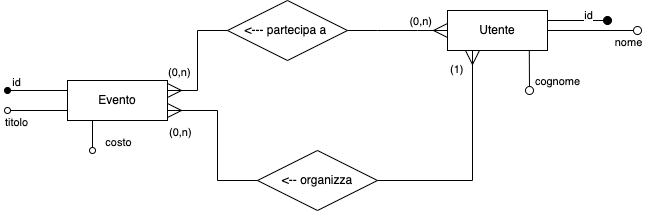

The diagram above was exported from draw.io. Its source (the exported page's mxGraphModel, read from the mxfile embedded in the PNG):
<mxGraphModel dx="898" dy="391" grid="1" gridSize="10" guides="1" tooltips="1" connect="1" arrows="1" fold="1" page="1" pageScale="1" pageWidth="850" pageHeight="1100" math="0" shadow="0">
  <root>
    <mxCell id="0" />
    <mxCell id="1" parent="0" />
    <mxCell id="HOht50SDp8OuSvQuCi-b-38" value="Evento" style="whiteSpace=wrap;html=1;align=center;" vertex="1" parent="1">
      <mxGeometry x="150" y="210" width="100" height="40" as="geometry" />
    </mxCell>
    <mxCell id="HOht50SDp8OuSvQuCi-b-39" value="Utente" style="whiteSpace=wrap;html=1;align=center;" vertex="1" parent="1">
      <mxGeometry x="530" y="140" width="100" height="40" as="geometry" />
    </mxCell>
    <mxCell id="HOht50SDp8OuSvQuCi-b-40" value="&amp;lt;--- partecipa a&amp;nbsp;" style="shape=rhombus;perimeter=rhombusPerimeter;whiteSpace=wrap;html=1;align=center;" vertex="1" parent="1">
      <mxGeometry x="310" y="130" width="120" height="60" as="geometry" />
    </mxCell>
    <mxCell id="HOht50SDp8OuSvQuCi-b-41" value="" style="edgeStyle=entityRelationEdgeStyle;fontSize=12;html=1;endArrow=ERmany;rounded=0;exitX=1;exitY=0.5;exitDx=0;exitDy=0;entryX=0;entryY=0.5;entryDx=0;entryDy=0;strokeWidth=1;endSize=12;" edge="1" parent="1" source="HOht50SDp8OuSvQuCi-b-40" target="HOht50SDp8OuSvQuCi-b-39">
      <mxGeometry width="100" height="100" relative="1" as="geometry">
        <mxPoint x="385" y="100" as="sourcePoint" />
        <mxPoint x="485" as="targetPoint" />
      </mxGeometry>
    </mxCell>
    <mxCell id="HOht50SDp8OuSvQuCi-b-42" value="(0,n)" style="edgeLabel;html=1;align=right;verticalAlign=bottom;resizable=0;points=[];" vertex="1" connectable="0" parent="HOht50SDp8OuSvQuCi-b-41">
      <mxGeometry x="0.7092" y="1" relative="1" as="geometry">
        <mxPoint as="offset" />
      </mxGeometry>
    </mxCell>
    <mxCell id="HOht50SDp8OuSvQuCi-b-43" value="" style="fontSize=12;html=1;endArrow=ERmany;rounded=0;exitX=0;exitY=0.5;exitDx=0;exitDy=0;endSize=12;edgeStyle=orthogonalEdgeStyle;" edge="1" parent="1" source="HOht50SDp8OuSvQuCi-b-40">
      <mxGeometry width="100" height="100" relative="1" as="geometry">
        <mxPoint x="240" y="190" as="sourcePoint" />
        <mxPoint x="250" y="220" as="targetPoint" />
        <Array as="points">
          <mxPoint x="280" y="160" />
          <mxPoint x="280" y="220" />
        </Array>
      </mxGeometry>
    </mxCell>
    <mxCell id="HOht50SDp8OuSvQuCi-b-44" value="(0,n)" style="edgeLabel;html=1;align=left;verticalAlign=bottom;resizable=0;points=[];" vertex="1" connectable="0" parent="HOht50SDp8OuSvQuCi-b-43">
      <mxGeometry x="0.7538" y="1" relative="1" as="geometry">
        <mxPoint x="-16" y="-11" as="offset" />
      </mxGeometry>
    </mxCell>
    <mxCell id="HOht50SDp8OuSvQuCi-b-45" value="" style="endArrow=none;html=1;rounded=0;endSize=8;strokeWidth=1;entryX=0;entryY=0.25;entryDx=0;entryDy=0;startArrow=oval;startFill=1;" edge="1" parent="1" target="HOht50SDp8OuSvQuCi-b-38">
      <mxGeometry width="50" height="50" relative="1" as="geometry">
        <mxPoint x="90" y="220" as="sourcePoint" />
        <mxPoint x="250" y="250" as="targetPoint" />
      </mxGeometry>
    </mxCell>
    <mxCell id="HOht50SDp8OuSvQuCi-b-46" value="id" style="edgeLabel;html=1;align=center;verticalAlign=bottom;resizable=0;points=[];" vertex="1" connectable="0" parent="HOht50SDp8OuSvQuCi-b-45">
      <mxGeometry x="-0.721" relative="1" as="geometry">
        <mxPoint as="offset" />
      </mxGeometry>
    </mxCell>
    <mxCell id="HOht50SDp8OuSvQuCi-b-47" value="" style="endArrow=oval;html=1;rounded=0;endSize=8;strokeWidth=1;exitX=1;exitY=0.25;exitDx=0;exitDy=0;endFill=1;" edge="1" parent="1" source="HOht50SDp8OuSvQuCi-b-39">
      <mxGeometry width="50" height="50" relative="1" as="geometry">
        <mxPoint x="370" y="270" as="sourcePoint" />
        <mxPoint x="690" y="150" as="targetPoint" />
      </mxGeometry>
    </mxCell>
    <mxCell id="HOht50SDp8OuSvQuCi-b-48" value="id" style="edgeLabel;html=1;align=center;verticalAlign=bottom;resizable=0;points=[];" vertex="1" connectable="0" parent="HOht50SDp8OuSvQuCi-b-47">
      <mxGeometry x="0.3326" y="-3" relative="1" as="geometry">
        <mxPoint as="offset" />
      </mxGeometry>
    </mxCell>
    <mxCell id="HOht50SDp8OuSvQuCi-b-49" value="" style="endArrow=none;html=1;rounded=0;endSize=8;strokeWidth=1;entryX=0;entryY=0.75;entryDx=0;entryDy=0;startArrow=oval;startFill=0;" edge="1" parent="1" target="HOht50SDp8OuSvQuCi-b-38">
      <mxGeometry width="50" height="50" relative="1" as="geometry">
        <mxPoint x="90" y="240" as="sourcePoint" />
        <mxPoint x="140" y="240" as="targetPoint" />
      </mxGeometry>
    </mxCell>
    <mxCell id="HOht50SDp8OuSvQuCi-b-50" value="titolo" style="edgeLabel;html=1;align=center;verticalAlign=bottom;resizable=0;points=[];" vertex="1" connectable="0" parent="HOht50SDp8OuSvQuCi-b-49">
      <mxGeometry x="-0.721" relative="1" as="geometry">
        <mxPoint y="20" as="offset" />
      </mxGeometry>
    </mxCell>
    <mxCell id="HOht50SDp8OuSvQuCi-b-51" value="" style="endArrow=none;html=1;rounded=0;endSize=8;strokeWidth=1;entryX=0.25;entryY=1;entryDx=0;entryDy=0;startArrow=oval;startFill=0;" edge="1" parent="1" target="HOht50SDp8OuSvQuCi-b-38">
      <mxGeometry width="50" height="50" relative="1" as="geometry">
        <mxPoint x="175" y="280" as="sourcePoint" />
        <mxPoint x="160" y="250" as="targetPoint" />
      </mxGeometry>
    </mxCell>
    <mxCell id="HOht50SDp8OuSvQuCi-b-52" value="costo" style="edgeLabel;html=1;align=center;verticalAlign=bottom;resizable=0;points=[];" vertex="1" connectable="0" parent="HOht50SDp8OuSvQuCi-b-51">
      <mxGeometry x="-0.721" relative="1" as="geometry">
        <mxPoint x="25" y="4" as="offset" />
      </mxGeometry>
    </mxCell>
    <mxCell id="HOht50SDp8OuSvQuCi-b-53" value="" style="endArrow=oval;html=1;rounded=0;endSize=8;strokeWidth=1;exitX=1;exitY=0.5;exitDx=0;exitDy=0;endFill=0;" edge="1" parent="1" source="HOht50SDp8OuSvQuCi-b-39">
      <mxGeometry width="50" height="50" relative="1" as="geometry">
        <mxPoint x="640" y="160" as="sourcePoint" />
        <mxPoint x="720" y="160" as="targetPoint" />
      </mxGeometry>
    </mxCell>
    <mxCell id="HOht50SDp8OuSvQuCi-b-54" value="nome" style="edgeLabel;html=1;align=center;verticalAlign=bottom;resizable=0;points=[];" vertex="1" connectable="0" parent="HOht50SDp8OuSvQuCi-b-53">
      <mxGeometry x="0.3326" y="-3" relative="1" as="geometry">
        <mxPoint x="20" y="17" as="offset" />
      </mxGeometry>
    </mxCell>
    <mxCell id="HOht50SDp8OuSvQuCi-b-55" value="" style="endArrow=oval;html=1;rounded=0;endSize=8;strokeWidth=1;exitX=0.818;exitY=1.009;exitDx=0;exitDy=0;endFill=0;exitPerimeter=0;" edge="1" parent="1" source="HOht50SDp8OuSvQuCi-b-39">
      <mxGeometry width="50" height="50" relative="1" as="geometry">
        <mxPoint x="650" y="190" as="sourcePoint" />
        <mxPoint x="612" y="220" as="targetPoint" />
      </mxGeometry>
    </mxCell>
    <mxCell id="HOht50SDp8OuSvQuCi-b-56" value="cognome" style="edgeLabel;html=1;align=center;verticalAlign=bottom;resizable=0;points=[];" vertex="1" connectable="0" parent="HOht50SDp8OuSvQuCi-b-55">
      <mxGeometry x="0.3326" y="-3" relative="1" as="geometry">
        <mxPoint x="31" y="13" as="offset" />
      </mxGeometry>
    </mxCell>
    <mxCell id="HOht50SDp8OuSvQuCi-b-57" value="&amp;lt;-- organizza" style="shape=rhombus;perimeter=rhombusPerimeter;whiteSpace=wrap;html=1;align=center;" vertex="1" parent="1">
      <mxGeometry x="340" y="280" width="120" height="60" as="geometry" />
    </mxCell>
    <mxCell id="HOht50SDp8OuSvQuCi-b-58" value="" style="fontSize=12;html=1;endArrow=ERmany;rounded=0;exitX=0;exitY=0.5;exitDx=0;exitDy=0;endSize=12;edgeStyle=orthogonalEdgeStyle;" edge="1" parent="1" source="HOht50SDp8OuSvQuCi-b-57">
      <mxGeometry width="100" height="100" relative="1" as="geometry">
        <mxPoint x="320" y="170" as="sourcePoint" />
        <mxPoint x="250" y="240" as="targetPoint" />
        <Array as="points">
          <mxPoint x="300" y="310" />
          <mxPoint x="300" y="240" />
        </Array>
      </mxGeometry>
    </mxCell>
    <mxCell id="HOht50SDp8OuSvQuCi-b-59" value="(0,n)" style="edgeLabel;html=1;align=left;verticalAlign=bottom;resizable=0;points=[];" vertex="1" connectable="0" parent="HOht50SDp8OuSvQuCi-b-58">
      <mxGeometry x="0.7538" y="1" relative="1" as="geometry">
        <mxPoint x="-20" y="29" as="offset" />
      </mxGeometry>
    </mxCell>
    <mxCell id="HOht50SDp8OuSvQuCi-b-60" value="" style="fontSize=12;html=1;endArrow=ERmany;rounded=0;exitX=1;exitY=0.5;exitDx=0;exitDy=0;endSize=12;entryX=0.25;entryY=1;entryDx=0;entryDy=0;edgeStyle=orthogonalEdgeStyle;" edge="1" parent="1" source="HOht50SDp8OuSvQuCi-b-57" target="HOht50SDp8OuSvQuCi-b-39">
      <mxGeometry width="100" height="100" relative="1" as="geometry">
        <mxPoint x="350" y="320" as="sourcePoint" />
        <mxPoint x="260" y="250" as="targetPoint" />
      </mxGeometry>
    </mxCell>
    <mxCell id="HOht50SDp8OuSvQuCi-b-61" value="(1)" style="edgeLabel;html=1;align=left;verticalAlign=bottom;resizable=0;points=[];" vertex="1" connectable="0" parent="HOht50SDp8OuSvQuCi-b-60">
      <mxGeometry x="0.7538" y="1" relative="1" as="geometry">
        <mxPoint x="-23" y="-1" as="offset" />
      </mxGeometry>
    </mxCell>
  </root>
</mxGraphModel>